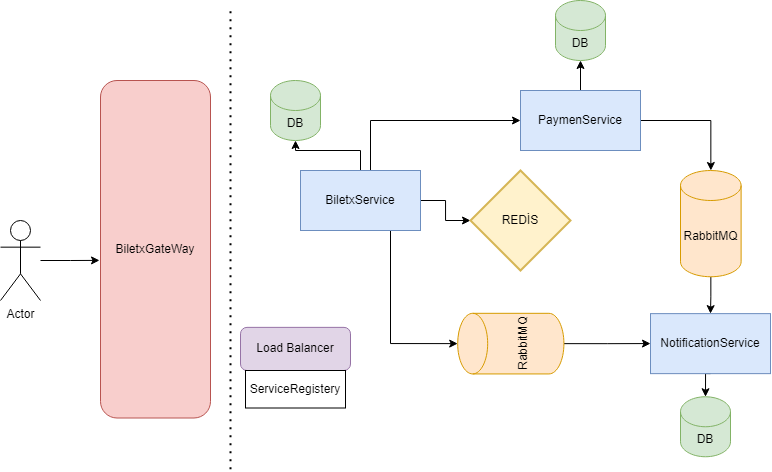

The diagram above was exported from draw.io. Its source (the exported page's mxGraphModel, read from the mxfile embedded in the PNG):
<mxGraphModel dx="1600" dy="946" grid="1" gridSize="10" guides="1" tooltips="1" connect="1" arrows="1" fold="1" page="1" pageScale="1" pageWidth="827" pageHeight="1169" math="0" shadow="0">
  <root>
    <mxCell id="0" />
    <mxCell id="1" parent="0" />
    <mxCell id="DKDHId0j_jaC0Y3eGstT-1" value="BiletxGateWay" style="rounded=1;whiteSpace=wrap;html=1;rotation=0;fillColor=#f8cecc;strokeColor=#b85450;" vertex="1" parent="1">
      <mxGeometry x="220" y="140" width="110" height="337.5" as="geometry" />
    </mxCell>
    <mxCell id="DKDHId0j_jaC0Y3eGstT-9" style="edgeStyle=orthogonalEdgeStyle;rounded=0;orthogonalLoop=1;jettySize=auto;html=1;fontFamily=Helvetica;fontSize=12;" edge="1" parent="1" source="DKDHId0j_jaC0Y3eGstT-3" target="DKDHId0j_jaC0Y3eGstT-6">
      <mxGeometry relative="1" as="geometry" />
    </mxCell>
    <mxCell id="DKDHId0j_jaC0Y3eGstT-21" style="edgeStyle=orthogonalEdgeStyle;rounded=0;orthogonalLoop=1;jettySize=auto;html=1;entryX=0.5;entryY=1;entryDx=0;entryDy=0;entryPerimeter=0;fontFamily=Helvetica;fontSize=12;" edge="1" parent="1" source="DKDHId0j_jaC0Y3eGstT-3" target="DKDHId0j_jaC0Y3eGstT-20">
      <mxGeometry relative="1" as="geometry" />
    </mxCell>
    <mxCell id="DKDHId0j_jaC0Y3eGstT-3" value="PaymenService" style="rounded=0;whiteSpace=wrap;html=1;fillColor=#dae8fc;strokeColor=#6c8ebf;" vertex="1" parent="1">
      <mxGeometry x="640" y="150" width="120" height="60" as="geometry" />
    </mxCell>
    <mxCell id="DKDHId0j_jaC0Y3eGstT-8" style="edgeStyle=orthogonalEdgeStyle;rounded=0;orthogonalLoop=1;jettySize=auto;html=1;entryX=0;entryY=0.5;entryDx=0;entryDy=0;fontFamily=Helvetica;fontSize=12;" edge="1" parent="1" source="DKDHId0j_jaC0Y3eGstT-4" target="DKDHId0j_jaC0Y3eGstT-3">
      <mxGeometry relative="1" as="geometry">
        <Array as="points">
          <mxPoint x="490" y="180" />
        </Array>
      </mxGeometry>
    </mxCell>
    <mxCell id="DKDHId0j_jaC0Y3eGstT-11" style="edgeStyle=orthogonalEdgeStyle;rounded=0;orthogonalLoop=1;jettySize=auto;html=1;fontFamily=Helvetica;fontSize=12;entryX=0.5;entryY=0;entryDx=0;entryDy=0;entryPerimeter=0;" edge="1" parent="1" source="DKDHId0j_jaC0Y3eGstT-4" target="DKDHId0j_jaC0Y3eGstT-7">
      <mxGeometry relative="1" as="geometry">
        <mxPoint x="450" y="400" as="targetPoint" />
        <Array as="points">
          <mxPoint x="510" y="403" />
        </Array>
      </mxGeometry>
    </mxCell>
    <mxCell id="DKDHId0j_jaC0Y3eGstT-14" style="edgeStyle=orthogonalEdgeStyle;rounded=0;orthogonalLoop=1;jettySize=auto;html=1;entryX=0.5;entryY=1;entryDx=0;entryDy=0;entryPerimeter=0;fontFamily=Helvetica;fontSize=12;" edge="1" parent="1" source="DKDHId0j_jaC0Y3eGstT-4" target="DKDHId0j_jaC0Y3eGstT-13">
      <mxGeometry relative="1" as="geometry" />
    </mxCell>
    <mxCell id="DKDHId0j_jaC0Y3eGstT-28" style="edgeStyle=orthogonalEdgeStyle;rounded=0;orthogonalLoop=1;jettySize=auto;html=1;fontFamily=Helvetica;fontSize=12;" edge="1" parent="1" source="DKDHId0j_jaC0Y3eGstT-4" target="DKDHId0j_jaC0Y3eGstT-27">
      <mxGeometry relative="1" as="geometry" />
    </mxCell>
    <mxCell id="DKDHId0j_jaC0Y3eGstT-4" value="BiletxService" style="rounded=0;whiteSpace=wrap;html=1;fillColor=#dae8fc;strokeColor=#6c8ebf;" vertex="1" parent="1">
      <mxGeometry x="420" y="230" width="120" height="60" as="geometry" />
    </mxCell>
    <mxCell id="DKDHId0j_jaC0Y3eGstT-16" style="edgeStyle=orthogonalEdgeStyle;rounded=0;orthogonalLoop=1;jettySize=auto;html=1;exitX=0.5;exitY=1;exitDx=0;exitDy=0;entryX=0.5;entryY=0;entryDx=0;entryDy=0;entryPerimeter=0;fontFamily=Helvetica;fontSize=12;" edge="1" parent="1" source="DKDHId0j_jaC0Y3eGstT-5" target="DKDHId0j_jaC0Y3eGstT-15">
      <mxGeometry relative="1" as="geometry" />
    </mxCell>
    <mxCell id="DKDHId0j_jaC0Y3eGstT-5" value="NotificationService" style="rounded=0;whiteSpace=wrap;html=1;fillColor=#dae8fc;strokeColor=#6c8ebf;" vertex="1" parent="1">
      <mxGeometry x="770" y="373.13" width="120" height="60" as="geometry" />
    </mxCell>
    <mxCell id="DKDHId0j_jaC0Y3eGstT-10" style="edgeStyle=orthogonalEdgeStyle;rounded=0;orthogonalLoop=1;jettySize=auto;html=1;entryX=0.5;entryY=0;entryDx=0;entryDy=0;fontFamily=Helvetica;fontSize=12;" edge="1" parent="1" source="DKDHId0j_jaC0Y3eGstT-6" target="DKDHId0j_jaC0Y3eGstT-5">
      <mxGeometry relative="1" as="geometry" />
    </mxCell>
    <mxCell id="DKDHId0j_jaC0Y3eGstT-6" value="RabbitMQ" style="shape=cylinder3;whiteSpace=wrap;html=1;boundedLbl=1;backgroundOutline=1;size=15;rotation=0;fontSize=12;fontStyle=0;fontFamily=Helvetica;verticalAlign=middle;fillColor=#ffe6cc;strokeColor=#d79b00;" vertex="1" parent="1">
      <mxGeometry x="800" y="230" width="60.62" height="106.25" as="geometry" />
    </mxCell>
    <mxCell id="DKDHId0j_jaC0Y3eGstT-12" style="edgeStyle=orthogonalEdgeStyle;rounded=0;orthogonalLoop=1;jettySize=auto;html=1;fontFamily=Helvetica;fontSize=12;" edge="1" parent="1" source="DKDHId0j_jaC0Y3eGstT-7" target="DKDHId0j_jaC0Y3eGstT-5">
      <mxGeometry relative="1" as="geometry" />
    </mxCell>
    <mxCell id="DKDHId0j_jaC0Y3eGstT-7" value="RabbitMQ" style="shape=cylinder3;whiteSpace=wrap;html=1;boundedLbl=1;backgroundOutline=1;size=15;rotation=-90;fontSize=12;fontStyle=0;fontFamily=Helvetica;verticalAlign=middle;fillColor=#ffe6cc;strokeColor=#d79b00;" vertex="1" parent="1">
      <mxGeometry x="600" y="350" width="60.62" height="106.25" as="geometry" />
    </mxCell>
    <mxCell id="DKDHId0j_jaC0Y3eGstT-13" value="DB" style="shape=cylinder3;whiteSpace=wrap;html=1;boundedLbl=1;backgroundOutline=1;size=15;fontFamily=Helvetica;fontSize=12;fillColor=#d5e8d4;strokeColor=#82b366;" vertex="1" parent="1">
      <mxGeometry x="390" y="140" width="50" height="60" as="geometry" />
    </mxCell>
    <mxCell id="DKDHId0j_jaC0Y3eGstT-15" value="DB" style="shape=cylinder3;whiteSpace=wrap;html=1;boundedLbl=1;backgroundOutline=1;size=15;fontFamily=Helvetica;fontSize=12;fillColor=#d5e8d4;strokeColor=#82b366;" vertex="1" parent="1">
      <mxGeometry x="800" y="456.25" width="50" height="60" as="geometry" />
    </mxCell>
    <mxCell id="DKDHId0j_jaC0Y3eGstT-17" value="" style="endArrow=none;dashed=1;html=1;dashPattern=1 3;strokeWidth=2;rounded=0;fontFamily=Helvetica;fontSize=12;" edge="1" parent="1">
      <mxGeometry width="50" height="50" relative="1" as="geometry">
        <mxPoint x="350" y="528.75" as="sourcePoint" />
        <mxPoint x="350" y="68.75" as="targetPoint" />
      </mxGeometry>
    </mxCell>
    <mxCell id="DKDHId0j_jaC0Y3eGstT-18" value="Load Balancer" style="rounded=1;whiteSpace=wrap;html=1;fontFamily=Helvetica;fontSize=12;fillColor=#e1d5e7;strokeColor=#9673a6;" vertex="1" parent="1">
      <mxGeometry x="360" y="386.87" width="110" height="43.13" as="geometry" />
    </mxCell>
    <mxCell id="DKDHId0j_jaC0Y3eGstT-19" value="ServiceRegistery" style="rounded=0;whiteSpace=wrap;html=1;fontFamily=Helvetica;fontSize=12;" vertex="1" parent="1">
      <mxGeometry x="365" y="430" width="100" height="37.5" as="geometry" />
    </mxCell>
    <mxCell id="DKDHId0j_jaC0Y3eGstT-20" value="DB" style="shape=cylinder3;whiteSpace=wrap;html=1;boundedLbl=1;backgroundOutline=1;size=15;fontFamily=Helvetica;fontSize=12;fillColor=#d5e8d4;strokeColor=#82b366;" vertex="1" parent="1">
      <mxGeometry x="675" y="60" width="50" height="60" as="geometry" />
    </mxCell>
    <mxCell id="DKDHId0j_jaC0Y3eGstT-25" style="edgeStyle=orthogonalEdgeStyle;rounded=0;orthogonalLoop=1;jettySize=auto;html=1;entryX=-0.009;entryY=0.533;entryDx=0;entryDy=0;entryPerimeter=0;fontFamily=Helvetica;fontSize=12;" edge="1" parent="1" source="DKDHId0j_jaC0Y3eGstT-23" target="DKDHId0j_jaC0Y3eGstT-1">
      <mxGeometry relative="1" as="geometry" />
    </mxCell>
    <mxCell id="DKDHId0j_jaC0Y3eGstT-23" value="Actor" style="shape=umlActor;verticalLabelPosition=bottom;verticalAlign=top;html=1;fontFamily=Helvetica;fontSize=12;" vertex="1" parent="1">
      <mxGeometry x="120" y="280" width="40" height="80" as="geometry" />
    </mxCell>
    <mxCell id="DKDHId0j_jaC0Y3eGstT-27" value="REDİS" style="strokeWidth=2;html=1;shape=mxgraph.flowchart.decision;whiteSpace=wrap;fillStyle=auto;fontFamily=Helvetica;fontSize=12;fillColor=#fff2cc;strokeColor=#d6b656;" vertex="1" parent="1">
      <mxGeometry x="590" y="230" width="100" height="100" as="geometry" />
    </mxCell>
  </root>
</mxGraphModel>